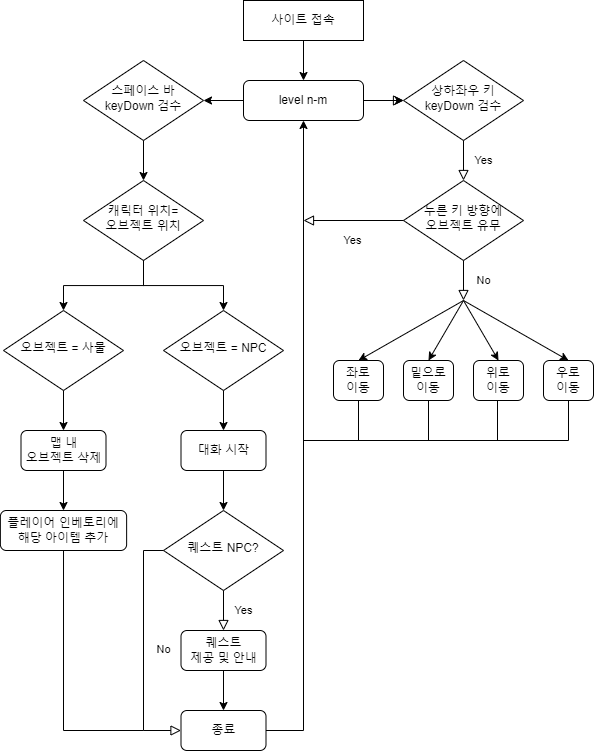

The diagram above was exported from draw.io. Its source (the exported page's mxGraphModel, read from the mxfile embedded in the PNG):
<mxGraphModel dx="1382" dy="820" grid="1" gridSize="10" guides="1" tooltips="1" connect="1" arrows="1" fold="1" page="1" pageScale="1" pageWidth="827" pageHeight="1169" math="0" shadow="0">
  <root>
    <mxCell id="WIyWlLk6GJQsqaUBKTNV-0" />
    <mxCell id="WIyWlLk6GJQsqaUBKTNV-1" parent="WIyWlLk6GJQsqaUBKTNV-0" />
    <mxCell id="WIyWlLk6GJQsqaUBKTNV-2" value="" style="rounded=0;html=1;jettySize=auto;orthogonalLoop=1;fontSize=11;endArrow=block;endFill=0;endSize=8;strokeWidth=1;shadow=0;labelBackgroundColor=none;edgeStyle=orthogonalEdgeStyle;exitX=1;exitY=0.5;exitDx=0;exitDy=0;entryX=0;entryY=0.5;entryDx=0;entryDy=0;" parent="WIyWlLk6GJQsqaUBKTNV-1" source="WIyWlLk6GJQsqaUBKTNV-3" target="FRayjTqoiMgVou-RVL1p-0" edge="1">
      <mxGeometry relative="1" as="geometry">
        <mxPoint x="320" y="100" as="targetPoint" />
      </mxGeometry>
    </mxCell>
    <mxCell id="FRayjTqoiMgVou-RVL1p-2" value="" style="edgeStyle=orthogonalEdgeStyle;rounded=0;orthogonalLoop=1;jettySize=auto;html=1;" edge="1" parent="WIyWlLk6GJQsqaUBKTNV-1" source="WIyWlLk6GJQsqaUBKTNV-3" target="FRayjTqoiMgVou-RVL1p-0">
      <mxGeometry relative="1" as="geometry" />
    </mxCell>
    <mxCell id="WIyWlLk6GJQsqaUBKTNV-3" value="level n-m" style="rounded=1;whiteSpace=wrap;html=1;fontSize=12;glass=0;strokeWidth=1;shadow=0;" parent="WIyWlLk6GJQsqaUBKTNV-1" vertex="1">
      <mxGeometry x="160" y="80" width="120" height="40" as="geometry" />
    </mxCell>
    <mxCell id="FRayjTqoiMgVou-RVL1p-0" value="상하좌우 키&lt;br&gt;keyDown 검수" style="rhombus;whiteSpace=wrap;html=1;shadow=0;fontFamily=Helvetica;fontSize=12;align=center;strokeWidth=1;spacing=6;spacingTop=-4;" vertex="1" parent="WIyWlLk6GJQsqaUBKTNV-1">
      <mxGeometry x="320" y="60" width="120" height="80" as="geometry" />
    </mxCell>
    <mxCell id="FRayjTqoiMgVou-RVL1p-1" value="사이트 접속" style="rounded=0;whiteSpace=wrap;html=1;" vertex="1" parent="WIyWlLk6GJQsqaUBKTNV-1">
      <mxGeometry x="160" width="120" height="40" as="geometry" />
    </mxCell>
    <mxCell id="FRayjTqoiMgVou-RVL1p-3" value="" style="edgeStyle=orthogonalEdgeStyle;rounded=0;orthogonalLoop=1;jettySize=auto;html=1;exitX=0.5;exitY=1;exitDx=0;exitDy=0;entryX=0.5;entryY=0;entryDx=0;entryDy=0;" edge="1" parent="WIyWlLk6GJQsqaUBKTNV-1" source="FRayjTqoiMgVou-RVL1p-1" target="WIyWlLk6GJQsqaUBKTNV-3">
      <mxGeometry relative="1" as="geometry">
        <mxPoint x="290" y="110" as="sourcePoint" />
        <mxPoint x="330" y="110" as="targetPoint" />
      </mxGeometry>
    </mxCell>
    <mxCell id="FRayjTqoiMgVou-RVL1p-11" value="" style="endArrow=classic;html=1;rounded=0;exitX=0.5;exitY=1;exitDx=0;exitDy=0;entryX=0.5;entryY=0;entryDx=0;entryDy=0;" edge="1" parent="WIyWlLk6GJQsqaUBKTNV-1" target="FRayjTqoiMgVou-RVL1p-14">
      <mxGeometry width="50" height="50" relative="1" as="geometry">
        <mxPoint x="380" y="300" as="sourcePoint" />
        <mxPoint x="380" y="360" as="targetPoint" />
      </mxGeometry>
    </mxCell>
    <mxCell id="FRayjTqoiMgVou-RVL1p-14" value="밑으로 이동" style="rounded=1;whiteSpace=wrap;html=1;fontSize=12;glass=0;strokeWidth=1;shadow=0;" vertex="1" parent="WIyWlLk6GJQsqaUBKTNV-1">
      <mxGeometry x="320" y="360" width="50" height="40" as="geometry" />
    </mxCell>
    <mxCell id="FRayjTqoiMgVou-RVL1p-17" value="" style="endArrow=classic;html=1;rounded=0;entryX=0.5;entryY=0;entryDx=0;entryDy=0;exitX=0.5;exitY=1;exitDx=0;exitDy=0;" edge="1" parent="WIyWlLk6GJQsqaUBKTNV-1" target="FRayjTqoiMgVou-RVL1p-18">
      <mxGeometry width="50" height="50" relative="1" as="geometry">
        <mxPoint x="380" y="300" as="sourcePoint" />
        <mxPoint x="439" y="360" as="targetPoint" />
      </mxGeometry>
    </mxCell>
    <mxCell id="FRayjTqoiMgVou-RVL1p-18" value="우로 &lt;br&gt;이동" style="rounded=1;whiteSpace=wrap;html=1;fontSize=12;glass=0;strokeWidth=1;shadow=0;" vertex="1" parent="WIyWlLk6GJQsqaUBKTNV-1">
      <mxGeometry x="460" y="360" width="50" height="40" as="geometry" />
    </mxCell>
    <mxCell id="FRayjTqoiMgVou-RVL1p-19" value="" style="endArrow=classic;html=1;rounded=0;entryX=0.5;entryY=0;entryDx=0;entryDy=0;exitX=0.5;exitY=1;exitDx=0;exitDy=0;" edge="1" parent="WIyWlLk6GJQsqaUBKTNV-1" target="FRayjTqoiMgVou-RVL1p-20">
      <mxGeometry width="50" height="50" relative="1" as="geometry">
        <mxPoint x="380" y="300" as="sourcePoint" />
        <mxPoint x="320" y="360" as="targetPoint" />
      </mxGeometry>
    </mxCell>
    <mxCell id="FRayjTqoiMgVou-RVL1p-20" value="좌로 &lt;br&gt;이동" style="rounded=1;whiteSpace=wrap;html=1;fontSize=12;glass=0;strokeWidth=1;shadow=0;" vertex="1" parent="WIyWlLk6GJQsqaUBKTNV-1">
      <mxGeometry x="250" y="360" width="50" height="40" as="geometry" />
    </mxCell>
    <mxCell id="FRayjTqoiMgVou-RVL1p-21" value="" style="endArrow=classic;html=1;rounded=0;exitX=0.5;exitY=1;exitDx=0;exitDy=0;entryX=0.5;entryY=0;entryDx=0;entryDy=0;" edge="1" parent="WIyWlLk6GJQsqaUBKTNV-1" target="FRayjTqoiMgVou-RVL1p-22">
      <mxGeometry width="50" height="50" relative="1" as="geometry">
        <mxPoint x="380" y="300" as="sourcePoint" />
        <mxPoint x="410" y="390" as="targetPoint" />
      </mxGeometry>
    </mxCell>
    <mxCell id="FRayjTqoiMgVou-RVL1p-22" value="위로 &lt;br&gt;이동" style="rounded=1;whiteSpace=wrap;html=1;fontSize=12;glass=0;strokeWidth=1;shadow=0;" vertex="1" parent="WIyWlLk6GJQsqaUBKTNV-1">
      <mxGeometry x="390" y="360" width="50" height="40" as="geometry" />
    </mxCell>
    <mxCell id="FRayjTqoiMgVou-RVL1p-30" value="스페이스 바&lt;br&gt;keyDown 검수" style="rhombus;whiteSpace=wrap;html=1;shadow=0;fontFamily=Helvetica;fontSize=12;align=center;strokeWidth=1;spacing=6;spacingTop=-4;" vertex="1" parent="WIyWlLk6GJQsqaUBKTNV-1">
      <mxGeometry y="60" width="120" height="80" as="geometry" />
    </mxCell>
    <mxCell id="FRayjTqoiMgVou-RVL1p-31" value="" style="edgeStyle=orthogonalEdgeStyle;rounded=0;orthogonalLoop=1;jettySize=auto;html=1;exitX=0;exitY=0.5;exitDx=0;exitDy=0;entryX=1;entryY=0.5;entryDx=0;entryDy=0;" edge="1" parent="WIyWlLk6GJQsqaUBKTNV-1" source="WIyWlLk6GJQsqaUBKTNV-3" target="FRayjTqoiMgVou-RVL1p-30">
      <mxGeometry relative="1" as="geometry">
        <mxPoint x="290" y="110" as="sourcePoint" />
        <mxPoint x="330" y="110" as="targetPoint" />
      </mxGeometry>
    </mxCell>
    <mxCell id="FRayjTqoiMgVou-RVL1p-32" value="캐릭터 위치=&lt;br&gt;오브젝트 위치" style="rhombus;whiteSpace=wrap;html=1;shadow=0;fontFamily=Helvetica;fontSize=12;align=center;strokeWidth=1;spacing=6;spacingTop=-4;" vertex="1" parent="WIyWlLk6GJQsqaUBKTNV-1">
      <mxGeometry y="180" width="120" height="80" as="geometry" />
    </mxCell>
    <mxCell id="FRayjTqoiMgVou-RVL1p-33" value="" style="edgeStyle=orthogonalEdgeStyle;rounded=0;orthogonalLoop=1;jettySize=auto;html=1;entryX=0.5;entryY=0;entryDx=0;entryDy=0;exitX=0.5;exitY=1;exitDx=0;exitDy=0;" edge="1" parent="WIyWlLk6GJQsqaUBKTNV-1" source="FRayjTqoiMgVou-RVL1p-30" target="FRayjTqoiMgVou-RVL1p-32">
      <mxGeometry relative="1" as="geometry">
        <mxPoint x="60" y="160" as="sourcePoint" />
        <mxPoint x="130" y="110" as="targetPoint" />
      </mxGeometry>
    </mxCell>
    <mxCell id="FRayjTqoiMgVou-RVL1p-34" value="오브젝트 = 사물" style="rhombus;whiteSpace=wrap;html=1;shadow=0;fontFamily=Helvetica;fontSize=12;align=center;strokeWidth=1;spacing=6;spacingTop=-4;" vertex="1" parent="WIyWlLk6GJQsqaUBKTNV-1">
      <mxGeometry x="-80" y="310" width="120" height="80" as="geometry" />
    </mxCell>
    <mxCell id="FRayjTqoiMgVou-RVL1p-35" value="오브젝트 = NPC" style="rhombus;whiteSpace=wrap;html=1;shadow=0;fontFamily=Helvetica;fontSize=12;align=center;strokeWidth=1;spacing=6;spacingTop=-4;" vertex="1" parent="WIyWlLk6GJQsqaUBKTNV-1">
      <mxGeometry x="80" y="310" width="120" height="80" as="geometry" />
    </mxCell>
    <mxCell id="FRayjTqoiMgVou-RVL1p-36" value="" style="edgeStyle=orthogonalEdgeStyle;rounded=0;orthogonalLoop=1;jettySize=auto;html=1;entryX=0.5;entryY=0;entryDx=0;entryDy=0;exitX=0.5;exitY=1;exitDx=0;exitDy=0;" edge="1" parent="WIyWlLk6GJQsqaUBKTNV-1" source="FRayjTqoiMgVou-RVL1p-32" target="FRayjTqoiMgVou-RVL1p-34">
      <mxGeometry relative="1" as="geometry">
        <mxPoint x="30" y="270" as="sourcePoint" />
        <mxPoint x="70" y="190" as="targetPoint" />
      </mxGeometry>
    </mxCell>
    <mxCell id="FRayjTqoiMgVou-RVL1p-37" value="" style="edgeStyle=orthogonalEdgeStyle;rounded=0;orthogonalLoop=1;jettySize=auto;html=1;entryX=0.5;entryY=0;entryDx=0;entryDy=0;exitX=0.5;exitY=1;exitDx=0;exitDy=0;" edge="1" parent="WIyWlLk6GJQsqaUBKTNV-1" source="FRayjTqoiMgVou-RVL1p-32" target="FRayjTqoiMgVou-RVL1p-35">
      <mxGeometry relative="1" as="geometry">
        <mxPoint x="70" y="270" as="sourcePoint" />
        <mxPoint y="300" as="targetPoint" />
      </mxGeometry>
    </mxCell>
    <mxCell id="FRayjTqoiMgVou-RVL1p-38" value="" style="endArrow=classic;html=1;rounded=0;exitX=0.5;exitY=1;exitDx=0;exitDy=0;entryX=0.5;entryY=0;entryDx=0;entryDy=0;" edge="1" parent="WIyWlLk6GJQsqaUBKTNV-1" target="FRayjTqoiMgVou-RVL1p-39" source="FRayjTqoiMgVou-RVL1p-34">
      <mxGeometry width="50" height="50" relative="1" as="geometry">
        <mxPoint x="-10" y="370" as="sourcePoint" />
        <mxPoint x="10" y="440" as="targetPoint" />
      </mxGeometry>
    </mxCell>
    <mxCell id="FRayjTqoiMgVou-RVL1p-39" value="맵 내 &lt;br&gt;오브젝트 삭제" style="rounded=1;whiteSpace=wrap;html=1;fontSize=12;glass=0;strokeWidth=1;shadow=0;" vertex="1" parent="WIyWlLk6GJQsqaUBKTNV-1">
      <mxGeometry x="-62.5" y="430" width="85" height="40" as="geometry" />
    </mxCell>
    <mxCell id="FRayjTqoiMgVou-RVL1p-40" value="플레이어 인베토리에 &lt;br&gt;해당 아이템 추가" style="rounded=1;whiteSpace=wrap;html=1;fontSize=12;glass=0;strokeWidth=1;shadow=0;" vertex="1" parent="WIyWlLk6GJQsqaUBKTNV-1">
      <mxGeometry x="-83.12" y="510" width="126.25" height="40" as="geometry" />
    </mxCell>
    <mxCell id="FRayjTqoiMgVou-RVL1p-41" value="" style="endArrow=classic;html=1;rounded=0;exitX=0.5;exitY=1;exitDx=0;exitDy=0;entryX=0.5;entryY=0;entryDx=0;entryDy=0;" edge="1" parent="WIyWlLk6GJQsqaUBKTNV-1" source="FRayjTqoiMgVou-RVL1p-39" target="FRayjTqoiMgVou-RVL1p-40">
      <mxGeometry width="50" height="50" relative="1" as="geometry">
        <mxPoint x="-10" y="400" as="sourcePoint" />
        <mxPoint x="-10" y="440" as="targetPoint" />
      </mxGeometry>
    </mxCell>
    <mxCell id="FRayjTqoiMgVou-RVL1p-42" value="" style="endArrow=classic;html=1;rounded=0;exitX=0.5;exitY=1;exitDx=0;exitDy=0;entryX=0.5;entryY=0;entryDx=0;entryDy=0;" edge="1" parent="WIyWlLk6GJQsqaUBKTNV-1" target="FRayjTqoiMgVou-RVL1p-43" source="FRayjTqoiMgVou-RVL1p-35">
      <mxGeometry width="50" height="50" relative="1" as="geometry">
        <mxPoint x="136.87" y="400" as="sourcePoint" />
        <mxPoint x="166.87" y="450" as="targetPoint" />
      </mxGeometry>
    </mxCell>
    <mxCell id="FRayjTqoiMgVou-RVL1p-43" value="대화 시작" style="rounded=1;whiteSpace=wrap;html=1;fontSize=12;glass=0;strokeWidth=1;shadow=0;" vertex="1" parent="WIyWlLk6GJQsqaUBKTNV-1">
      <mxGeometry x="97.5" y="430" width="85" height="40" as="geometry" />
    </mxCell>
    <mxCell id="FRayjTqoiMgVou-RVL1p-45" value="" style="endArrow=classic;html=1;rounded=0;exitX=0.5;exitY=1;exitDx=0;exitDy=0;entryX=0.5;entryY=0;entryDx=0;entryDy=0;" edge="1" parent="WIyWlLk6GJQsqaUBKTNV-1" source="FRayjTqoiMgVou-RVL1p-43">
      <mxGeometry width="50" height="50" relative="1" as="geometry">
        <mxPoint x="146.87" y="410" as="sourcePoint" />
        <mxPoint x="140.0050000000001" y="510" as="targetPoint" />
      </mxGeometry>
    </mxCell>
    <mxCell id="FRayjTqoiMgVou-RVL1p-46" value="퀘스트 NPC?" style="rhombus;whiteSpace=wrap;html=1;shadow=0;fontFamily=Helvetica;fontSize=12;align=center;strokeWidth=1;spacing=6;spacingTop=-4;" vertex="1" parent="WIyWlLk6GJQsqaUBKTNV-1">
      <mxGeometry x="80" y="510" width="120" height="80" as="geometry" />
    </mxCell>
    <mxCell id="FRayjTqoiMgVou-RVL1p-47" value="퀘스트 &lt;br&gt;제공 및 안내" style="rounded=1;whiteSpace=wrap;html=1;fontSize=12;glass=0;strokeWidth=1;shadow=0;" vertex="1" parent="WIyWlLk6GJQsqaUBKTNV-1">
      <mxGeometry x="97.5" y="630" width="85" height="40" as="geometry" />
    </mxCell>
    <mxCell id="FRayjTqoiMgVou-RVL1p-48" value="Yes" style="rounded=0;html=1;jettySize=auto;orthogonalLoop=1;fontSize=11;endArrow=block;endFill=0;endSize=8;strokeWidth=1;shadow=0;labelBackgroundColor=none;edgeStyle=orthogonalEdgeStyle;entryX=0.5;entryY=0;entryDx=0;entryDy=0;" edge="1" parent="WIyWlLk6GJQsqaUBKTNV-1" target="FRayjTqoiMgVou-RVL1p-47">
      <mxGeometry y="20" relative="1" as="geometry">
        <mxPoint as="offset" />
        <mxPoint x="140" y="590" as="sourcePoint" />
        <mxPoint x="660" y="200" as="targetPoint" />
      </mxGeometry>
    </mxCell>
    <mxCell id="FRayjTqoiMgVou-RVL1p-51" value="종료" style="rounded=1;whiteSpace=wrap;html=1;fontSize=12;glass=0;strokeWidth=1;shadow=0;" vertex="1" parent="WIyWlLk6GJQsqaUBKTNV-1">
      <mxGeometry x="97.5" y="710" width="85" height="40" as="geometry" />
    </mxCell>
    <mxCell id="FRayjTqoiMgVou-RVL1p-53" value="" style="endArrow=classic;html=1;rounded=0;exitX=0.5;exitY=1;exitDx=0;exitDy=0;entryX=0.5;entryY=0;entryDx=0;entryDy=0;" edge="1" parent="WIyWlLk6GJQsqaUBKTNV-1" source="FRayjTqoiMgVou-RVL1p-47" target="FRayjTqoiMgVou-RVL1p-51">
      <mxGeometry width="50" height="50" relative="1" as="geometry">
        <mxPoint x="150" y="480" as="sourcePoint" />
        <mxPoint x="150.0050000000001" y="520" as="targetPoint" />
      </mxGeometry>
    </mxCell>
    <mxCell id="FRayjTqoiMgVou-RVL1p-54" value="" style="endArrow=classic;html=1;rounded=0;exitX=1;exitY=0.5;exitDx=0;exitDy=0;entryX=0.5;entryY=1;entryDx=0;entryDy=0;" edge="1" parent="WIyWlLk6GJQsqaUBKTNV-1" source="FRayjTqoiMgVou-RVL1p-51" target="WIyWlLk6GJQsqaUBKTNV-3">
      <mxGeometry width="50" height="50" relative="1" as="geometry">
        <mxPoint x="150" y="680" as="sourcePoint" />
        <mxPoint x="230" y="330" as="targetPoint" />
        <Array as="points">
          <mxPoint x="220" y="730" />
        </Array>
      </mxGeometry>
    </mxCell>
    <mxCell id="FRayjTqoiMgVou-RVL1p-58" value="No" style="rounded=0;html=1;jettySize=auto;orthogonalLoop=1;fontSize=11;endArrow=block;endFill=0;endSize=8;strokeWidth=1;shadow=0;labelBackgroundColor=none;edgeStyle=orthogonalEdgeStyle;entryX=0;entryY=0.5;entryDx=0;entryDy=0;exitX=0;exitY=0.5;exitDx=0;exitDy=0;" edge="1" parent="WIyWlLk6GJQsqaUBKTNV-1" source="FRayjTqoiMgVou-RVL1p-46" target="FRayjTqoiMgVou-RVL1p-51">
      <mxGeometry y="20" relative="1" as="geometry">
        <mxPoint as="offset" />
        <mxPoint x="150" y="600" as="sourcePoint" />
        <mxPoint x="150" y="640" as="targetPoint" />
      </mxGeometry>
    </mxCell>
    <mxCell id="FRayjTqoiMgVou-RVL1p-59" value="" style="endArrow=none;html=1;rounded=0;fontSize=20;exitX=0.5;exitY=1;exitDx=0;exitDy=0;" edge="1" parent="WIyWlLk6GJQsqaUBKTNV-1" source="FRayjTqoiMgVou-RVL1p-40">
      <mxGeometry width="50" height="50" relative="1" as="geometry">
        <mxPoint x="60" y="460" as="sourcePoint" />
        <mxPoint x="60" y="730" as="targetPoint" />
        <Array as="points">
          <mxPoint x="-20" y="730" />
        </Array>
      </mxGeometry>
    </mxCell>
    <mxCell id="FRayjTqoiMgVou-RVL1p-67" value="누른 키 방향에&lt;br&gt;오브젝트 유무" style="rhombus;whiteSpace=wrap;html=1;shadow=0;fontFamily=Helvetica;fontSize=12;align=center;strokeWidth=1;spacing=6;spacingTop=-4;" vertex="1" parent="WIyWlLk6GJQsqaUBKTNV-1">
      <mxGeometry x="320" y="180" width="120" height="80" as="geometry" />
    </mxCell>
    <mxCell id="FRayjTqoiMgVou-RVL1p-68" value="Yes" style="rounded=0;html=1;jettySize=auto;orthogonalLoop=1;fontSize=11;endArrow=block;endFill=0;endSize=8;strokeWidth=1;shadow=0;labelBackgroundColor=none;edgeStyle=orthogonalEdgeStyle;exitX=0.5;exitY=1;exitDx=0;exitDy=0;entryX=0.5;entryY=0;entryDx=0;entryDy=0;" edge="1" parent="WIyWlLk6GJQsqaUBKTNV-1" source="FRayjTqoiMgVou-RVL1p-0" target="FRayjTqoiMgVou-RVL1p-67">
      <mxGeometry y="20" relative="1" as="geometry">
        <mxPoint as="offset" />
        <mxPoint x="660" y="160" as="sourcePoint" />
        <mxPoint x="380" y="170" as="targetPoint" />
      </mxGeometry>
    </mxCell>
    <mxCell id="FRayjTqoiMgVou-RVL1p-69" value="No" style="rounded=0;html=1;jettySize=auto;orthogonalLoop=1;fontSize=11;endArrow=block;endFill=0;endSize=8;strokeWidth=1;shadow=0;labelBackgroundColor=none;edgeStyle=orthogonalEdgeStyle;exitX=0.5;exitY=1;exitDx=0;exitDy=0;" edge="1" parent="WIyWlLk6GJQsqaUBKTNV-1" source="FRayjTqoiMgVou-RVL1p-67">
      <mxGeometry y="20" relative="1" as="geometry">
        <mxPoint as="offset" />
        <mxPoint x="390" y="150" as="sourcePoint" />
        <mxPoint x="380" y="300" as="targetPoint" />
      </mxGeometry>
    </mxCell>
    <mxCell id="FRayjTqoiMgVou-RVL1p-70" value="Yes" style="rounded=0;html=1;jettySize=auto;orthogonalLoop=1;fontSize=11;endArrow=block;endFill=0;endSize=8;strokeWidth=1;shadow=0;labelBackgroundColor=none;edgeStyle=orthogonalEdgeStyle;exitX=0;exitY=0.5;exitDx=0;exitDy=0;" edge="1" parent="WIyWlLk6GJQsqaUBKTNV-1" source="FRayjTqoiMgVou-RVL1p-67">
      <mxGeometry y="20" relative="1" as="geometry">
        <mxPoint as="offset" />
        <mxPoint x="390" y="150" as="sourcePoint" />
        <mxPoint x="220" y="220" as="targetPoint" />
      </mxGeometry>
    </mxCell>
    <mxCell id="FRayjTqoiMgVou-RVL1p-72" value="" style="endArrow=none;html=1;rounded=0;fontSize=20;exitX=0.5;exitY=1;exitDx=0;exitDy=0;" edge="1" parent="WIyWlLk6GJQsqaUBKTNV-1" source="FRayjTqoiMgVou-RVL1p-20">
      <mxGeometry width="50" height="50" relative="1" as="geometry">
        <mxPoint x="310" y="380" as="sourcePoint" />
        <mxPoint x="220" y="440" as="targetPoint" />
        <Array as="points">
          <mxPoint x="275" y="440" />
        </Array>
      </mxGeometry>
    </mxCell>
    <mxCell id="FRayjTqoiMgVou-RVL1p-73" value="" style="endArrow=none;html=1;rounded=0;fontSize=20;exitX=0.5;exitY=1;exitDx=0;exitDy=0;" edge="1" parent="WIyWlLk6GJQsqaUBKTNV-1">
      <mxGeometry width="50" height="50" relative="1" as="geometry">
        <mxPoint x="345" y="400" as="sourcePoint" />
        <mxPoint x="270" y="440" as="targetPoint" />
        <Array as="points">
          <mxPoint x="345" y="440" />
        </Array>
      </mxGeometry>
    </mxCell>
    <mxCell id="FRayjTqoiMgVou-RVL1p-74" value="" style="endArrow=none;html=1;rounded=0;fontSize=20;exitX=0.5;exitY=1;exitDx=0;exitDy=0;" edge="1" parent="WIyWlLk6GJQsqaUBKTNV-1">
      <mxGeometry x="-0.7895" y="65" width="50" height="50" relative="1" as="geometry">
        <mxPoint x="414" y="400" as="sourcePoint" />
        <mxPoint x="340" y="440" as="targetPoint" />
        <Array as="points">
          <mxPoint x="414" y="440" />
        </Array>
        <mxPoint as="offset" />
      </mxGeometry>
    </mxCell>
    <mxCell id="FRayjTqoiMgVou-RVL1p-75" value="" style="endArrow=none;html=1;rounded=0;fontSize=20;exitX=0.5;exitY=1;exitDx=0;exitDy=0;" edge="1" parent="WIyWlLk6GJQsqaUBKTNV-1">
      <mxGeometry width="50" height="50" relative="1" as="geometry">
        <mxPoint x="485" y="400" as="sourcePoint" />
        <mxPoint x="410" y="440" as="targetPoint" />
        <Array as="points">
          <mxPoint x="485" y="440" />
        </Array>
      </mxGeometry>
    </mxCell>
  </root>
</mxGraphModel>